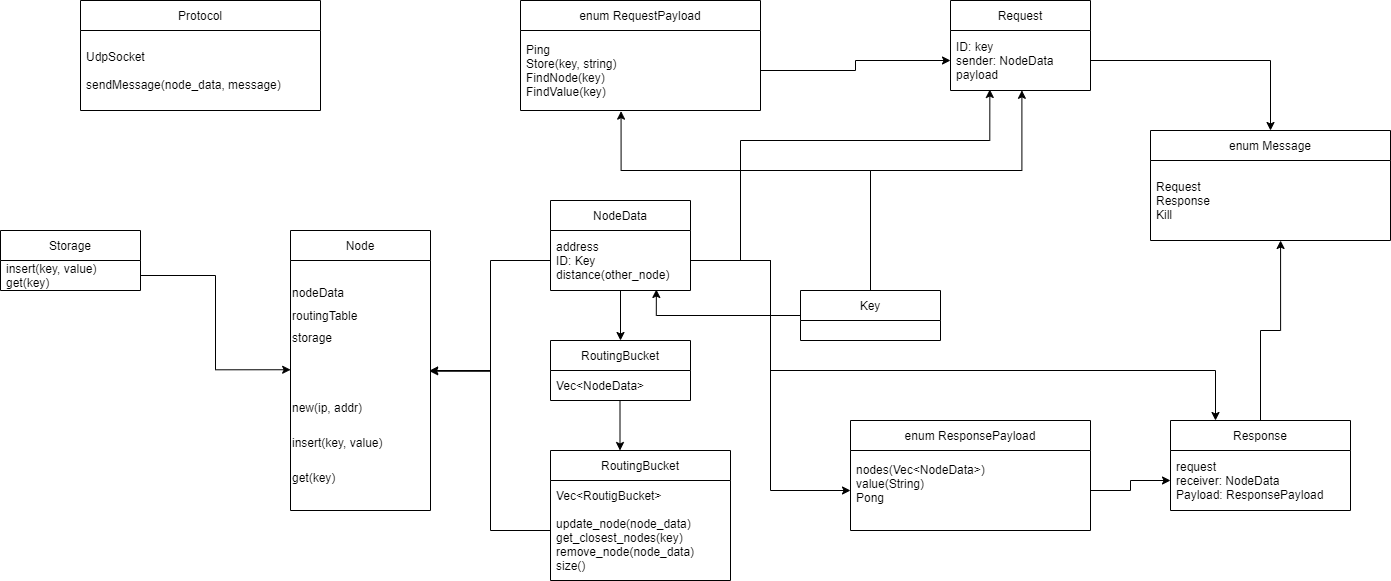

The diagram above was exported from draw.io. Its source (the exported page's mxGraphModel, read from the mxfile embedded in the PNG):
<mxGraphModel dx="1865" dy="1810" grid="1" gridSize="10" guides="1" tooltips="1" connect="1" arrows="1" fold="1" page="1" pageScale="1" pageWidth="827" pageHeight="1169" math="0" shadow="0">
  <root>
    <mxCell id="0" />
    <mxCell id="1" parent="0" />
    <mxCell id="kswor9-9K5NwJ3cLh2V_-1" value="Node" style="swimlane;fontStyle=0;childLayout=stackLayout;horizontal=1;startSize=30;horizontalStack=0;resizeParent=1;resizeParentMax=0;resizeLast=0;collapsible=1;marginBottom=0;" parent="1" vertex="1">
      <mxGeometry x="190" y="220" width="140" height="280" as="geometry" />
    </mxCell>
    <mxCell id="kswor9-9K5NwJ3cLh2V_-12" value="&lt;p style=&quot;line-height: 1.9;&quot;&gt;nodeData&lt;br&gt;routingTable&lt;br&gt;storage&lt;/p&gt;&lt;p style=&quot;line-height: 1.9;&quot;&gt;&lt;br&gt;&lt;/p&gt;&lt;p style=&quot;line-height: 1.9;&quot;&gt;new(ip, addr)&lt;/p&gt;&lt;p style=&quot;line-height: 1.9;&quot;&gt;insert(key, value)&lt;/p&gt;&lt;p style=&quot;line-height: 1.9;&quot;&gt;get(key)&lt;/p&gt;" style="text;html=1;align=left;verticalAlign=middle;resizable=0;points=[];autosize=1;strokeColor=none;fillColor=none;" parent="kswor9-9K5NwJ3cLh2V_-1" vertex="1">
      <mxGeometry y="30" width="140" height="250" as="geometry" />
    </mxCell>
    <mxCell id="kswor9-9K5NwJ3cLh2V_-5" value="NodeData" style="swimlane;fontStyle=0;childLayout=stackLayout;horizontal=1;startSize=30;horizontalStack=0;resizeParent=1;resizeParentMax=0;resizeLast=0;collapsible=1;marginBottom=0;" parent="1" vertex="1">
      <mxGeometry x="450" y="190" width="140" height="90" as="geometry" />
    </mxCell>
    <mxCell id="kswor9-9K5NwJ3cLh2V_-7" value="address&#10;ID: Key&#10;distance(other_node)" style="text;strokeColor=none;fillColor=none;align=left;verticalAlign=middle;spacingLeft=4;spacingRight=4;overflow=hidden;points=[[0,0.5],[1,0.5]];portConstraint=eastwest;rotatable=0;" parent="kswor9-9K5NwJ3cLh2V_-5" vertex="1">
      <mxGeometry y="30" width="140" height="60" as="geometry" />
    </mxCell>
    <mxCell id="kswor9-9K5NwJ3cLh2V_-13" value="RoutingBucket" style="swimlane;fontStyle=0;childLayout=stackLayout;horizontal=1;startSize=30;horizontalStack=0;resizeParent=1;resizeParentMax=0;resizeLast=0;collapsible=1;marginBottom=0;" parent="1" vertex="1">
      <mxGeometry x="450" y="330" width="140" height="60" as="geometry" />
    </mxCell>
    <mxCell id="kswor9-9K5NwJ3cLh2V_-14" value="Vec&lt;NodeData&gt;" style="text;strokeColor=none;fillColor=none;align=left;verticalAlign=middle;spacingLeft=4;spacingRight=4;overflow=hidden;points=[[0,0.5],[1,0.5]];portConstraint=eastwest;rotatable=0;" parent="kswor9-9K5NwJ3cLh2V_-13" vertex="1">
      <mxGeometry y="30" width="140" height="30" as="geometry" />
    </mxCell>
    <mxCell id="kswor9-9K5NwJ3cLh2V_-15" value="" style="endArrow=classic;html=1;rounded=0;entryX=0.5;entryY=0;entryDx=0;entryDy=0;" parent="1" target="kswor9-9K5NwJ3cLh2V_-13" edge="1">
      <mxGeometry width="50" height="50" relative="1" as="geometry">
        <mxPoint x="520" y="280" as="sourcePoint" />
        <mxPoint x="400.0000000000001" y="301.2" as="targetPoint" />
      </mxGeometry>
    </mxCell>
    <mxCell id="kswor9-9K5NwJ3cLh2V_-16" value="RoutingBucket" style="swimlane;fontStyle=0;childLayout=stackLayout;horizontal=1;startSize=30;horizontalStack=0;resizeParent=1;resizeParentMax=0;resizeLast=0;collapsible=1;marginBottom=0;" parent="1" vertex="1">
      <mxGeometry x="450" y="440" width="180" height="130" as="geometry" />
    </mxCell>
    <mxCell id="kswor9-9K5NwJ3cLh2V_-17" value="Vec&lt;RoutigBucket&gt;&#10;&#10;update_node(node_data)&#10;get_closest_nodes(key)&#10;remove_node(node_data)&#10;size()" style="text;strokeColor=none;fillColor=none;align=left;verticalAlign=middle;spacingLeft=4;spacingRight=4;overflow=hidden;points=[[0,0.5],[1,0.5]];portConstraint=eastwest;rotatable=0;" parent="kswor9-9K5NwJ3cLh2V_-16" vertex="1">
      <mxGeometry y="30" width="180" height="100" as="geometry" />
    </mxCell>
    <mxCell id="kswor9-9K5NwJ3cLh2V_-18" value="" style="endArrow=classic;html=1;rounded=0;entryX=0.5;entryY=0;entryDx=0;entryDy=0;" parent="1" edge="1">
      <mxGeometry width="50" height="50" relative="1" as="geometry">
        <mxPoint x="519.5" y="390" as="sourcePoint" />
        <mxPoint x="519.5" y="440" as="targetPoint" />
      </mxGeometry>
    </mxCell>
    <mxCell id="kswor9-9K5NwJ3cLh2V_-19" style="edgeStyle=orthogonalEdgeStyle;rounded=0;orthogonalLoop=1;jettySize=auto;html=1;exitX=0;exitY=0.5;exitDx=0;exitDy=0;entryX=0.994;entryY=0.44;entryDx=0;entryDy=0;entryPerimeter=0;" parent="1" source="kswor9-9K5NwJ3cLh2V_-17" target="kswor9-9K5NwJ3cLh2V_-12" edge="1">
      <mxGeometry relative="1" as="geometry" />
    </mxCell>
    <mxCell id="kswor9-9K5NwJ3cLh2V_-20" style="edgeStyle=orthogonalEdgeStyle;rounded=0;orthogonalLoop=1;jettySize=auto;html=1;entryX=0.994;entryY=0.443;entryDx=0;entryDy=0;entryPerimeter=0;" parent="1" source="kswor9-9K5NwJ3cLh2V_-7" target="kswor9-9K5NwJ3cLh2V_-12" edge="1">
      <mxGeometry relative="1" as="geometry" />
    </mxCell>
    <mxCell id="kswor9-9K5NwJ3cLh2V_-21" value="Storage" style="swimlane;fontStyle=0;childLayout=stackLayout;horizontal=1;startSize=30;horizontalStack=0;resizeParent=1;resizeParentMax=0;resizeLast=0;collapsible=1;marginBottom=0;" parent="1" vertex="1">
      <mxGeometry x="-100" y="220" width="140" height="60" as="geometry" />
    </mxCell>
    <mxCell id="kswor9-9K5NwJ3cLh2V_-22" value="insert(key, value)&#10;get(key)" style="text;strokeColor=none;fillColor=none;align=left;verticalAlign=middle;spacingLeft=4;spacingRight=4;overflow=hidden;points=[[0,0.5],[1,0.5]];portConstraint=eastwest;rotatable=0;" parent="kswor9-9K5NwJ3cLh2V_-21" vertex="1">
      <mxGeometry y="30" width="140" height="30" as="geometry" />
    </mxCell>
    <mxCell id="kswor9-9K5NwJ3cLh2V_-23" style="edgeStyle=orthogonalEdgeStyle;rounded=0;orthogonalLoop=1;jettySize=auto;html=1;entryX=0.001;entryY=0.437;entryDx=0;entryDy=0;entryPerimeter=0;" parent="1" source="kswor9-9K5NwJ3cLh2V_-22" target="kswor9-9K5NwJ3cLh2V_-12" edge="1">
      <mxGeometry relative="1" as="geometry" />
    </mxCell>
    <mxCell id="3Gc99CmA8nOUNVRTzpZe-11" style="edgeStyle=orthogonalEdgeStyle;rounded=0;orthogonalLoop=1;jettySize=auto;html=1;entryX=0.756;entryY=0.983;entryDx=0;entryDy=0;entryPerimeter=0;" edge="1" parent="1" source="kswor9-9K5NwJ3cLh2V_-24" target="kswor9-9K5NwJ3cLh2V_-7">
      <mxGeometry relative="1" as="geometry" />
    </mxCell>
    <mxCell id="3Gc99CmA8nOUNVRTzpZe-12" style="edgeStyle=orthogonalEdgeStyle;rounded=0;orthogonalLoop=1;jettySize=auto;html=1;entryX=0.419;entryY=1.008;entryDx=0;entryDy=0;entryPerimeter=0;" edge="1" parent="1" source="kswor9-9K5NwJ3cLh2V_-24" target="3Gc99CmA8nOUNVRTzpZe-2">
      <mxGeometry relative="1" as="geometry">
        <Array as="points">
          <mxPoint x="770" y="160" />
          <mxPoint x="521" y="160" />
        </Array>
      </mxGeometry>
    </mxCell>
    <mxCell id="3Gc99CmA8nOUNVRTzpZe-14" style="edgeStyle=orthogonalEdgeStyle;rounded=0;orthogonalLoop=1;jettySize=auto;html=1;entryX=0.51;entryY=0.997;entryDx=0;entryDy=0;entryPerimeter=0;" edge="1" parent="1" source="kswor9-9K5NwJ3cLh2V_-24" target="3Gc99CmA8nOUNVRTzpZe-5">
      <mxGeometry relative="1" as="geometry">
        <Array as="points">
          <mxPoint x="770" y="160" />
          <mxPoint x="921" y="160" />
        </Array>
      </mxGeometry>
    </mxCell>
    <mxCell id="kswor9-9K5NwJ3cLh2V_-24" value="Key" style="swimlane;fontStyle=0;childLayout=stackLayout;horizontal=1;startSize=30;horizontalStack=0;resizeParent=1;resizeParentMax=0;resizeLast=0;collapsible=1;marginBottom=0;" parent="1" vertex="1">
      <mxGeometry x="700" y="280" width="140" height="50" as="geometry" />
    </mxCell>
    <mxCell id="kswor9-9K5NwJ3cLh2V_-27" value="Protocol" style="swimlane;fontStyle=0;childLayout=stackLayout;horizontal=1;startSize=30;horizontalStack=0;resizeParent=1;resizeParentMax=0;resizeLast=0;collapsible=1;marginBottom=0;" parent="1" vertex="1">
      <mxGeometry x="-20" y="-10" width="240" height="110" as="geometry" />
    </mxCell>
    <mxCell id="kswor9-9K5NwJ3cLh2V_-28" value="UdpSocket&#10;&#10;sendMessage(node_data, message)" style="text;strokeColor=none;fillColor=none;align=left;verticalAlign=middle;spacingLeft=4;spacingRight=4;overflow=hidden;points=[[0,0.5],[1,0.5]];portConstraint=eastwest;rotatable=0;" parent="kswor9-9K5NwJ3cLh2V_-27" vertex="1">
      <mxGeometry y="30" width="240" height="80" as="geometry" />
    </mxCell>
    <mxCell id="3Gc99CmA8nOUNVRTzpZe-1" value="enum RequestPayload" style="swimlane;fontStyle=0;childLayout=stackLayout;horizontal=1;startSize=30;horizontalStack=0;resizeParent=1;resizeParentMax=0;resizeLast=0;collapsible=1;marginBottom=0;" vertex="1" parent="1">
      <mxGeometry x="420" y="-10" width="240" height="110" as="geometry" />
    </mxCell>
    <mxCell id="3Gc99CmA8nOUNVRTzpZe-2" value="Ping&#10;Store(key, string)&#10;FindNode(key)&#10;FindValue(key)" style="text;strokeColor=none;fillColor=none;align=left;verticalAlign=middle;spacingLeft=4;spacingRight=4;overflow=hidden;points=[[0,0.5],[1,0.5]];portConstraint=eastwest;rotatable=0;" vertex="1" parent="3Gc99CmA8nOUNVRTzpZe-1">
      <mxGeometry y="30" width="240" height="80" as="geometry" />
    </mxCell>
    <mxCell id="3Gc99CmA8nOUNVRTzpZe-4" value="Request" style="swimlane;fontStyle=0;childLayout=stackLayout;horizontal=1;startSize=30;horizontalStack=0;resizeParent=1;resizeParentMax=0;resizeLast=0;collapsible=1;marginBottom=0;" vertex="1" parent="1">
      <mxGeometry x="850" y="-10" width="140" height="90" as="geometry" />
    </mxCell>
    <mxCell id="3Gc99CmA8nOUNVRTzpZe-5" value="ID: key&#10;sender: NodeData&#10;payload" style="text;strokeColor=none;fillColor=none;align=left;verticalAlign=middle;spacingLeft=4;spacingRight=4;overflow=hidden;points=[[0,0.5],[1,0.5]];portConstraint=eastwest;rotatable=0;" vertex="1" parent="3Gc99CmA8nOUNVRTzpZe-4">
      <mxGeometry y="30" width="140" height="60" as="geometry" />
    </mxCell>
    <mxCell id="3Gc99CmA8nOUNVRTzpZe-15" style="edgeStyle=orthogonalEdgeStyle;rounded=0;orthogonalLoop=1;jettySize=auto;html=1;entryX=0;entryY=0.5;entryDx=0;entryDy=0;" edge="1" parent="1" source="3Gc99CmA8nOUNVRTzpZe-2" target="3Gc99CmA8nOUNVRTzpZe-5">
      <mxGeometry relative="1" as="geometry" />
    </mxCell>
    <mxCell id="3Gc99CmA8nOUNVRTzpZe-16" value="enum ResponsePayload" style="swimlane;fontStyle=0;childLayout=stackLayout;horizontal=1;startSize=30;horizontalStack=0;resizeParent=1;resizeParentMax=0;resizeLast=0;collapsible=1;marginBottom=0;" vertex="1" parent="1">
      <mxGeometry x="750" y="410" width="240" height="110" as="geometry" />
    </mxCell>
    <mxCell id="3Gc99CmA8nOUNVRTzpZe-17" value="nodes(Vec&lt;NodeData&gt;)&#10;value(String)&#10;Pong&#10;" style="text;strokeColor=none;fillColor=none;align=left;verticalAlign=middle;spacingLeft=4;spacingRight=4;overflow=hidden;points=[[0,0.5],[1,0.5]];portConstraint=eastwest;rotatable=0;" vertex="1" parent="3Gc99CmA8nOUNVRTzpZe-16">
      <mxGeometry y="30" width="240" height="80" as="geometry" />
    </mxCell>
    <mxCell id="3Gc99CmA8nOUNVRTzpZe-26" style="edgeStyle=orthogonalEdgeStyle;rounded=0;orthogonalLoop=1;jettySize=auto;html=1;entryX=0.542;entryY=1;entryDx=0;entryDy=0;entryPerimeter=0;" edge="1" parent="1" source="3Gc99CmA8nOUNVRTzpZe-18" target="3Gc99CmA8nOUNVRTzpZe-25">
      <mxGeometry relative="1" as="geometry" />
    </mxCell>
    <mxCell id="3Gc99CmA8nOUNVRTzpZe-18" value="Response" style="swimlane;fontStyle=0;childLayout=stackLayout;horizontal=1;startSize=30;horizontalStack=0;resizeParent=1;resizeParentMax=0;resizeLast=0;collapsible=1;marginBottom=0;" vertex="1" parent="1">
      <mxGeometry x="1070" y="410" width="180" height="90" as="geometry" />
    </mxCell>
    <mxCell id="3Gc99CmA8nOUNVRTzpZe-19" value="request&#10;receiver: NodeData&#10;Payload: ResponsePayload" style="text;strokeColor=none;fillColor=none;align=left;verticalAlign=middle;spacingLeft=4;spacingRight=4;overflow=hidden;points=[[0,0.5],[1,0.5]];portConstraint=eastwest;rotatable=0;" vertex="1" parent="3Gc99CmA8nOUNVRTzpZe-18">
      <mxGeometry y="30" width="180" height="60" as="geometry" />
    </mxCell>
    <mxCell id="3Gc99CmA8nOUNVRTzpZe-20" style="edgeStyle=orthogonalEdgeStyle;rounded=0;orthogonalLoop=1;jettySize=auto;html=1;entryX=0.281;entryY=0.983;entryDx=0;entryDy=0;entryPerimeter=0;" edge="1" parent="1" source="kswor9-9K5NwJ3cLh2V_-7" target="3Gc99CmA8nOUNVRTzpZe-5">
      <mxGeometry relative="1" as="geometry">
        <Array as="points">
          <mxPoint x="640" y="250" />
          <mxPoint x="640" y="130" />
          <mxPoint x="889" y="130" />
        </Array>
      </mxGeometry>
    </mxCell>
    <mxCell id="3Gc99CmA8nOUNVRTzpZe-21" style="edgeStyle=orthogonalEdgeStyle;rounded=0;orthogonalLoop=1;jettySize=auto;html=1;entryX=0;entryY=0.5;entryDx=0;entryDy=0;" edge="1" parent="1" source="kswor9-9K5NwJ3cLh2V_-7" target="3Gc99CmA8nOUNVRTzpZe-17">
      <mxGeometry relative="1" as="geometry">
        <Array as="points">
          <mxPoint x="670" y="250" />
          <mxPoint x="670" y="480" />
        </Array>
      </mxGeometry>
    </mxCell>
    <mxCell id="3Gc99CmA8nOUNVRTzpZe-22" style="edgeStyle=orthogonalEdgeStyle;rounded=0;orthogonalLoop=1;jettySize=auto;html=1;entryX=0;entryY=0.5;entryDx=0;entryDy=0;" edge="1" parent="1" source="3Gc99CmA8nOUNVRTzpZe-17" target="3Gc99CmA8nOUNVRTzpZe-19">
      <mxGeometry relative="1" as="geometry" />
    </mxCell>
    <mxCell id="3Gc99CmA8nOUNVRTzpZe-23" style="edgeStyle=orthogonalEdgeStyle;rounded=0;orthogonalLoop=1;jettySize=auto;html=1;entryX=0.25;entryY=0;entryDx=0;entryDy=0;" edge="1" parent="1" source="kswor9-9K5NwJ3cLh2V_-7" target="3Gc99CmA8nOUNVRTzpZe-18">
      <mxGeometry relative="1" as="geometry">
        <Array as="points">
          <mxPoint x="670" y="250" />
          <mxPoint x="670" y="360" />
          <mxPoint x="1115" y="360" />
        </Array>
      </mxGeometry>
    </mxCell>
    <mxCell id="3Gc99CmA8nOUNVRTzpZe-24" value="enum Message" style="swimlane;fontStyle=0;childLayout=stackLayout;horizontal=1;startSize=30;horizontalStack=0;resizeParent=1;resizeParentMax=0;resizeLast=0;collapsible=1;marginBottom=0;" vertex="1" parent="1">
      <mxGeometry x="1050" y="120" width="240" height="110" as="geometry" />
    </mxCell>
    <mxCell id="3Gc99CmA8nOUNVRTzpZe-25" value="Request&#10;Response&#10;Kill" style="text;strokeColor=none;fillColor=none;align=left;verticalAlign=middle;spacingLeft=4;spacingRight=4;overflow=hidden;points=[[0,0.5],[1,0.5]];portConstraint=eastwest;rotatable=0;" vertex="1" parent="3Gc99CmA8nOUNVRTzpZe-24">
      <mxGeometry y="30" width="240" height="80" as="geometry" />
    </mxCell>
    <mxCell id="3Gc99CmA8nOUNVRTzpZe-27" style="edgeStyle=orthogonalEdgeStyle;rounded=0;orthogonalLoop=1;jettySize=auto;html=1;" edge="1" parent="1" source="3Gc99CmA8nOUNVRTzpZe-5" target="3Gc99CmA8nOUNVRTzpZe-24">
      <mxGeometry relative="1" as="geometry" />
    </mxCell>
  </root>
</mxGraphModel>